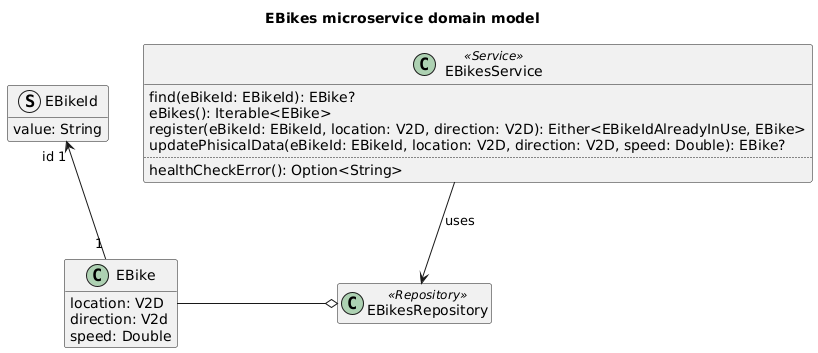

The diagram above was rendered by PlantUML. Its source (embedded in the PNG):
@startuml ebikes-microservice-domain-model

title EBikes microservice domain model

class EBike {
    location: V2D
    direction: V2d
    speed: Double
}
struct EBikeId {
    value: String
}
EBike "1" -u-> "id 1" EBikeId

class EBikesRepository <<Repository>>
EBikesRepository o-l- EBike

class EBikesService <<Service>> {
    find(eBikeId: EBikeId): EBike?
    eBikes(): Iterable<EBike>
    register(eBikeId: EBikeId, location: V2D, direction: V2D): Either<EBikeIdAlreadyInUse, EBike>
    updatePhisicalData(eBikeId: EBikeId, location: V2D, direction: V2D, speed: Double): EBike?
    ..
    healthCheckError(): Option<String>
}

EBikesService --> EBikesRepository : "uses"

hide empty members

@enduml